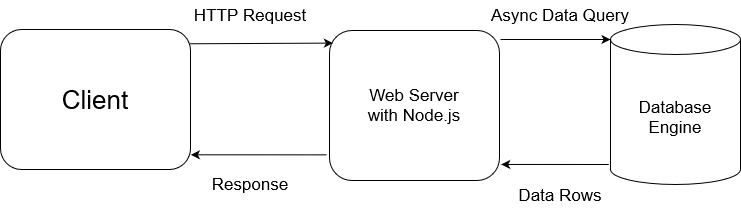

The diagram above was exported from draw.io. Its source (the exported page's mxGraphModel, read from the mxfile embedded in the PNG):
<mxGraphModel dx="981" dy="538" grid="1" gridSize="10" guides="1" tooltips="1" connect="1" arrows="1" fold="1" page="1" pageScale="1" pageWidth="827" pageHeight="1169" math="0" shadow="0">
  <root>
    <mxCell id="0" />
    <mxCell id="1" parent="0" />
    <mxCell id="Er1J6Fo1ntUQLWosZUYV-1" value="&lt;div style=&quot;font-size: 17px&quot;&gt;&lt;font style=&quot;font-size: 17px&quot;&gt;Database&lt;/font&gt;&lt;/div&gt;&lt;div style=&quot;font-size: 17px&quot;&gt;&lt;font style=&quot;font-size: 17px&quot;&gt;Engine&lt;br&gt;&lt;/font&gt;&lt;/div&gt;" style="shape=cylinder3;whiteSpace=wrap;html=1;boundedLbl=1;backgroundOutline=1;size=15;" vertex="1" parent="1">
      <mxGeometry x="620" y="340" width="130" height="160" as="geometry" />
    </mxCell>
    <mxCell id="Er1J6Fo1ntUQLWosZUYV-2" value="&lt;div style=&quot;font-size: 17px&quot;&gt;&lt;font style=&quot;font-size: 17px&quot;&gt;Web Server&lt;/font&gt;&lt;/div&gt;&lt;div style=&quot;font-size: 17px&quot;&gt;&lt;font style=&quot;font-size: 17px&quot;&gt;with Node.js&lt;/font&gt;&lt;br&gt;&lt;/div&gt;" style="rounded=1;whiteSpace=wrap;html=1;" vertex="1" parent="1">
      <mxGeometry x="339" y="346" width="170" height="150" as="geometry" />
    </mxCell>
    <mxCell id="Er1J6Fo1ntUQLWosZUYV-3" value="&lt;font style=&quot;font-size: 26px&quot;&gt;Client&lt;/font&gt;" style="rounded=1;whiteSpace=wrap;html=1;" vertex="1" parent="1">
      <mxGeometry x="10" y="345" width="190" height="140" as="geometry" />
    </mxCell>
    <mxCell id="Er1J6Fo1ntUQLWosZUYV-5" value="" style="endArrow=classic;html=1;rounded=0;fontSize=17;exitX=0.995;exitY=0.102;exitDx=0;exitDy=0;exitPerimeter=0;entryX=0.02;entryY=0.084;entryDx=0;entryDy=0;entryPerimeter=0;" edge="1" parent="1" source="Er1J6Fo1ntUQLWosZUYV-3" target="Er1J6Fo1ntUQLWosZUYV-2">
      <mxGeometry width="50" height="50" relative="1" as="geometry">
        <mxPoint x="430" y="460" as="sourcePoint" />
        <mxPoint x="480" y="410" as="targetPoint" />
      </mxGeometry>
    </mxCell>
    <mxCell id="Er1J6Fo1ntUQLWosZUYV-6" value="" style="endArrow=classic;html=1;rounded=0;fontSize=17;entryX=0;entryY=0;entryDx=0;entryDy=15;entryPerimeter=0;" edge="1" parent="1" target="Er1J6Fo1ntUQLWosZUYV-1">
      <mxGeometry width="50" height="50" relative="1" as="geometry">
        <mxPoint x="510" y="355" as="sourcePoint" />
        <mxPoint x="480" y="410" as="targetPoint" />
      </mxGeometry>
    </mxCell>
    <mxCell id="Er1J6Fo1ntUQLWosZUYV-7" value="" style="endArrow=classic;html=1;rounded=0;fontSize=17;exitX=-0.013;exitY=0.875;exitDx=0;exitDy=0;exitPerimeter=0;entryX=1.01;entryY=0.893;entryDx=0;entryDy=0;entryPerimeter=0;" edge="1" parent="1" source="Er1J6Fo1ntUQLWosZUYV-1" target="Er1J6Fo1ntUQLWosZUYV-2">
      <mxGeometry width="50" height="50" relative="1" as="geometry">
        <mxPoint x="430" y="460" as="sourcePoint" />
        <mxPoint x="500" y="485" as="targetPoint" />
      </mxGeometry>
    </mxCell>
    <mxCell id="Er1J6Fo1ntUQLWosZUYV-8" value="" style="endArrow=classic;html=1;rounded=0;fontSize=17;entryX=1.002;entryY=0.895;entryDx=0;entryDy=0;entryPerimeter=0;exitX=-0.016;exitY=0.829;exitDx=0;exitDy=0;exitPerimeter=0;" edge="1" parent="1" source="Er1J6Fo1ntUQLWosZUYV-2" target="Er1J6Fo1ntUQLWosZUYV-3">
      <mxGeometry width="50" height="50" relative="1" as="geometry">
        <mxPoint x="430" y="460" as="sourcePoint" />
        <mxPoint x="480" y="410" as="targetPoint" />
      </mxGeometry>
    </mxCell>
    <mxCell id="Er1J6Fo1ntUQLWosZUYV-9" value="HTTP Request" style="text;html=1;strokeColor=none;fillColor=none;align=center;verticalAlign=middle;whiteSpace=wrap;rounded=0;fontSize=17;" vertex="1" parent="1">
      <mxGeometry x="190" y="316" width="140" height="30" as="geometry" />
    </mxCell>
    <mxCell id="Er1J6Fo1ntUQLWosZUYV-10" value="Async Data Query" style="text;html=1;strokeColor=none;fillColor=none;align=center;verticalAlign=middle;whiteSpace=wrap;rounded=0;fontSize=17;" vertex="1" parent="1">
      <mxGeometry x="490" y="316" width="160" height="30" as="geometry" />
    </mxCell>
    <mxCell id="Er1J6Fo1ntUQLWosZUYV-11" value="Data Rows" style="text;html=1;strokeColor=none;fillColor=none;align=center;verticalAlign=middle;whiteSpace=wrap;rounded=0;fontSize=17;" vertex="1" parent="1">
      <mxGeometry x="505" y="496" width="130" height="30" as="geometry" />
    </mxCell>
    <mxCell id="Er1J6Fo1ntUQLWosZUYV-12" value="Response" style="text;html=1;strokeColor=none;fillColor=none;align=center;verticalAlign=middle;whiteSpace=wrap;rounded=0;fontSize=17;" vertex="1" parent="1">
      <mxGeometry x="230" y="485" width="60" height="30" as="geometry" />
    </mxCell>
  </root>
</mxGraphModel>